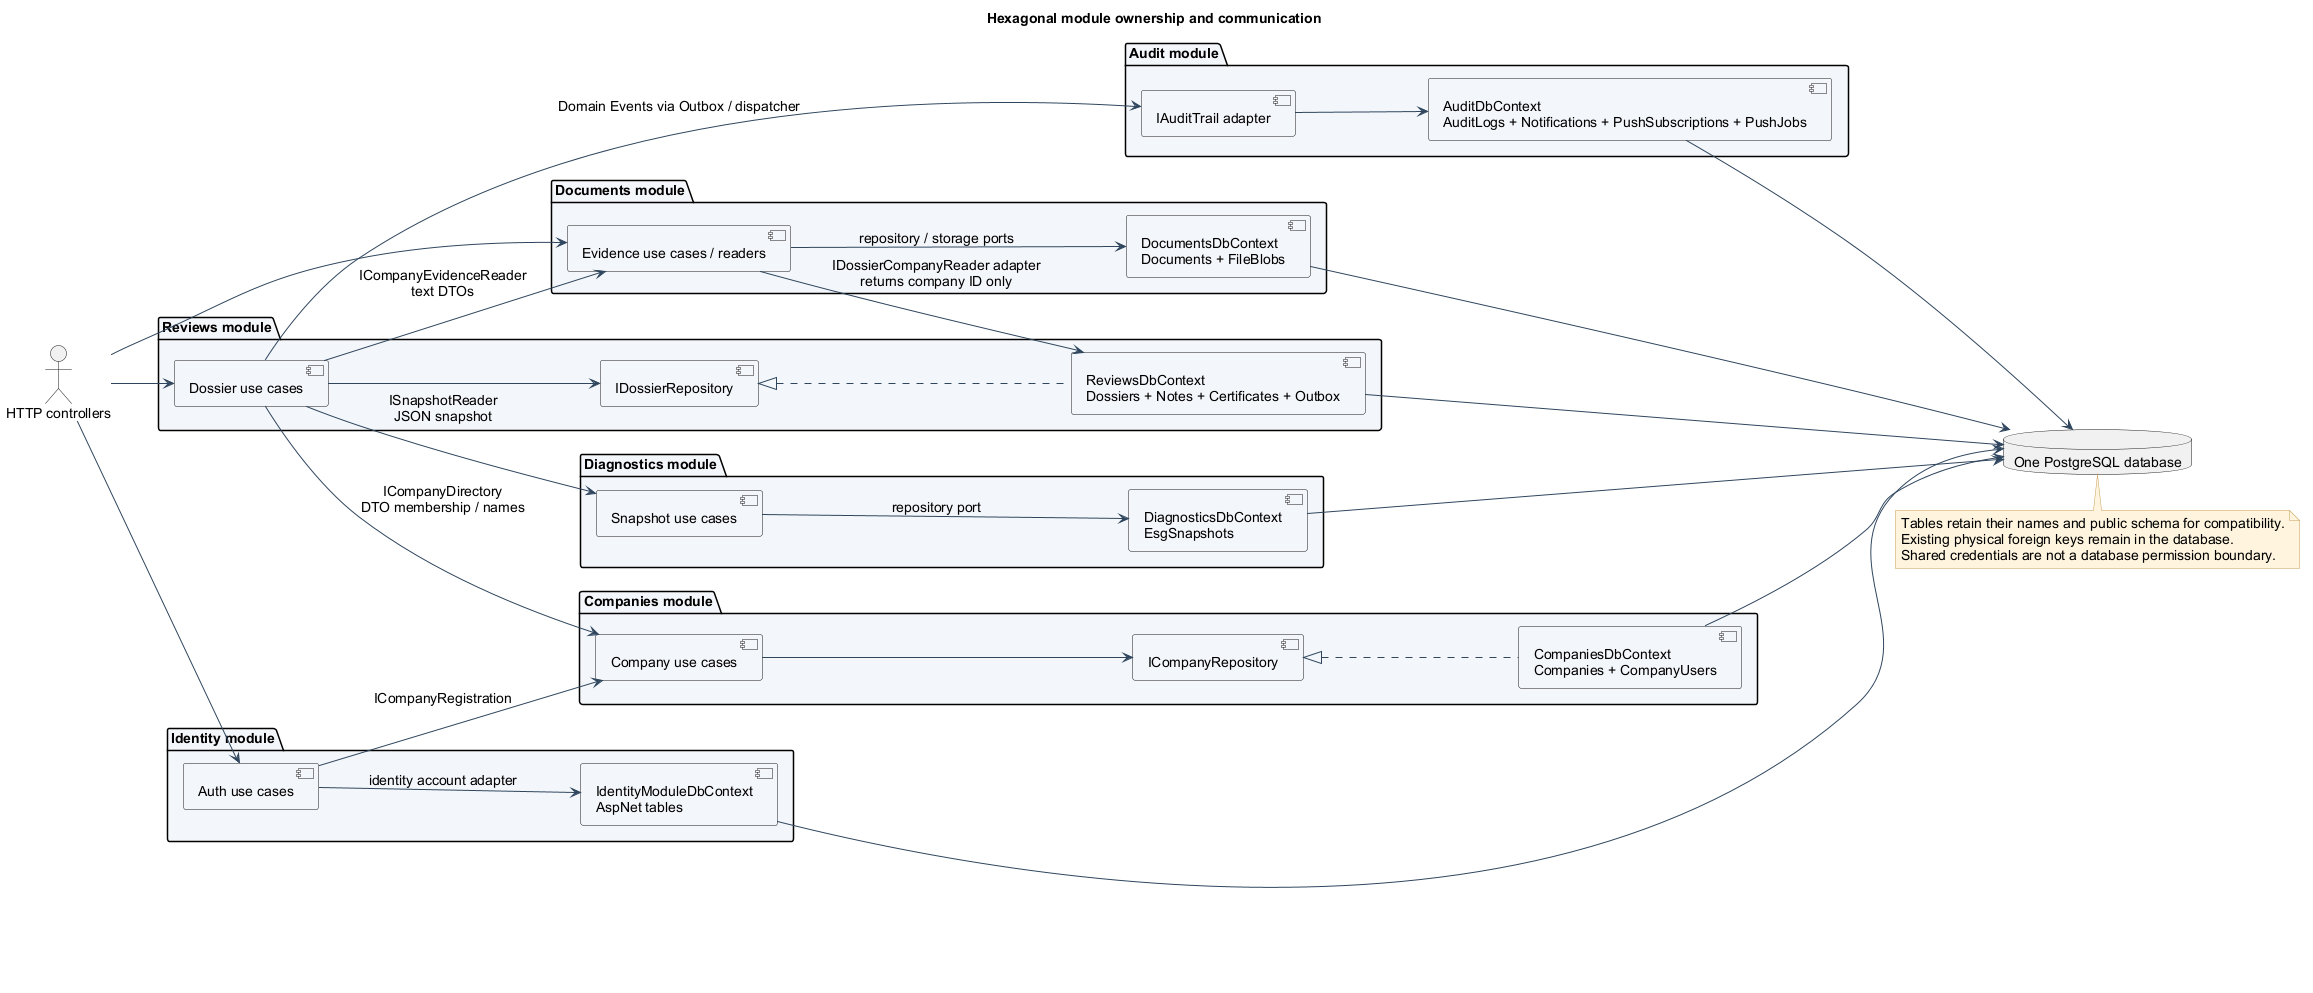

The diagram above was rendered by PlantUML. Its source (embedded in the PNG):
@startuml
' Turritopsis ESG Diagnostic | repository inspection 2026-10-07
' Scope: Implemented compile-time and EF model boundaries
' Evidence: backend/src/Turritopsis.SharedKernel/ModulePorts.cs; backend/src/Turritopsis.Api/Modules/ApplicationModules.cs; backend/tests/Turritopsis.ModuleChecks/Program.cs; scripts/check-architecture.mjs
skinparam backgroundColor #FFFFFF
skinparam defaultFontName Arial
skinparam defaultFontSize 14
skinparam shadowing false
skinparam ArrowColor #30465E
skinparam packageBackgroundColor #F3F6FA
skinparam classBackgroundColor #F3F6FA
skinparam componentBackgroundColor #F3F6FA
skinparam noteBackgroundColor #FFF5DF
skinparam noteBorderColor #C79C56
skinparam sequenceMessageAlign center
hide empty members
title Hexagonal module ownership and communication
left to right direction
actor "HTTP controllers" as API
package "Companies module" {
 [Company use cases] as Companies
 [ICompanyRepository] as CompanyPort
 [CompaniesDbContext\nCompanies + CompanyUsers] as CompanyDb
 Companies --> CompanyPort
 CompanyPort <|.. CompanyDb
}
package "Reviews module" {
 [Dossier use cases] as Reviews
 [IDossierRepository] as ReviewPort
 [ReviewsDbContext\nDossiers + Notes + Certificates + Outbox] as ReviewDb
 Reviews --> ReviewPort
 ReviewPort <|.. ReviewDb
}
package "Diagnostics module" {
 [Snapshot use cases] as Snapshot
 [DiagnosticsDbContext\nEsgSnapshots] as SnapshotDb
 Snapshot --> SnapshotDb : repository port
}
package "Documents module" {
 [Evidence use cases / readers] as Evidence
 [DocumentsDbContext\nDocuments + FileBlobs] as DocumentDb
 Evidence --> DocumentDb : repository / storage ports
}
package "Identity module" {
 [Auth use cases] as Auth
 [IdentityModuleDbContext\nAspNet tables] as IdentityDb
 Auth --> IdentityDb : identity account adapter
}
package "Audit module" {
 [IAuditTrail adapter] as Audit
 [AuditDbContext\nAuditLogs + Notifications + PushSubscriptions + PushJobs] as AuditDb
 Audit --> AuditDb
}
database "One PostgreSQL database" as DB
API --> Reviews
API --> Auth
API --> Evidence
Reviews --> Companies : ICompanyDirectory\nDTO membership / names
Reviews --> Snapshot : ISnapshotReader\nJSON snapshot
Reviews --> Evidence : ICompanyEvidenceReader\ntext DTOs
Reviews --> Audit : Domain Events via Outbox / dispatcher
Evidence --> ReviewDb : IDossierCompanyReader adapter\nreturns company ID only
Auth --> Companies : ICompanyRegistration
CompanyDb --> DB
ReviewDb --> DB
SnapshotDb --> DB
DocumentDb --> DB
IdentityDb --> DB
AuditDb --> DB
note bottom of DB
 Tables retain their names and public schema for compatibility.
 Existing physical foreign keys remain in the database.
 Shared credentials are not a database permission boundary.
end note
@enduml